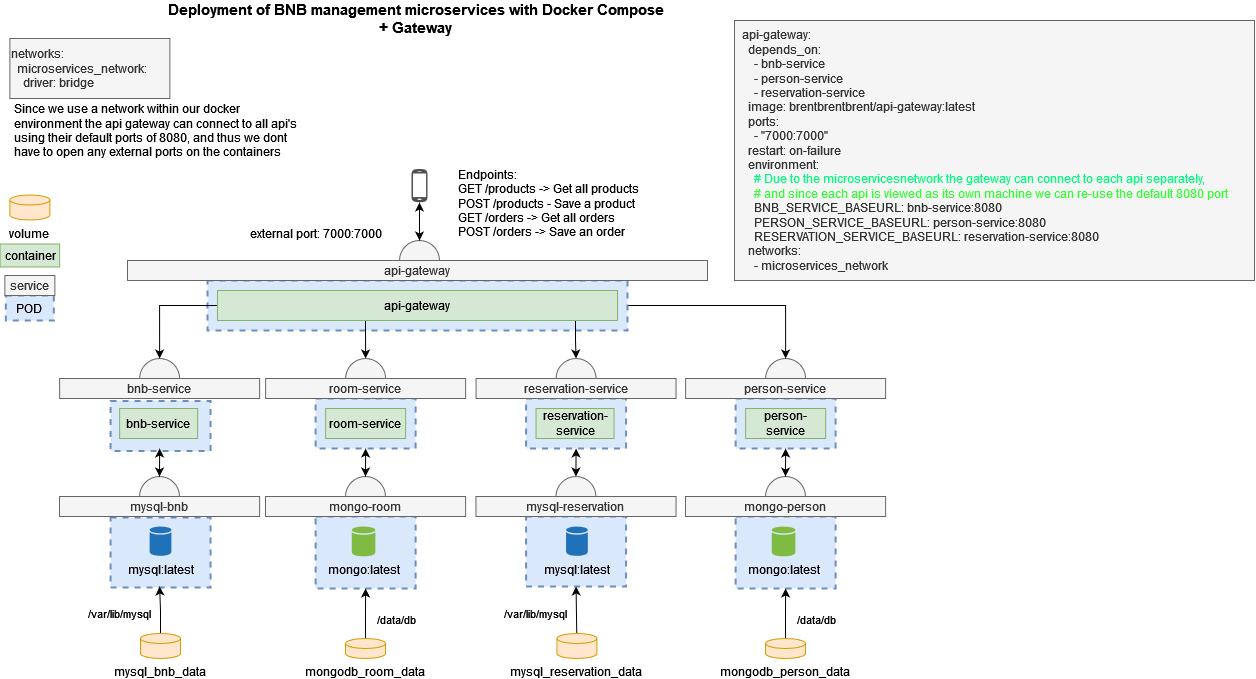

The diagram above was exported from draw.io. Its source (the exported page's mxGraphModel, read from the mxfile embedded in the PNG):
<mxGraphModel dx="1195" dy="622" grid="1" gridSize="10" guides="1" tooltips="1" connect="1" arrows="1" fold="1" page="1" pageScale="1" pageWidth="1169" pageHeight="827" background="#ffffff" math="0" shadow="0">
  <root>
    <mxCell id="0" />
    <mxCell id="1" parent="0" />
    <mxCell id="1_Ex-PggShJAfTCzqo_c-1" value="" style="ellipse;whiteSpace=wrap;html=1;aspect=fixed;strokeWidth=1;fillColor=#f5f5f5;strokeColor=#666666;fontColor=#333333;rounded=0;" parent="1" vertex="1">
      <mxGeometry x="780.12" y="390" width="40" height="40" as="geometry" />
    </mxCell>
    <mxCell id="1_Ex-PggShJAfTCzqo_c-2" value="" style="ellipse;whiteSpace=wrap;html=1;aspect=fixed;strokeWidth=1;fillColor=#f5f5f5;strokeColor=#666666;fontColor=#333333;rounded=0;" parent="1" vertex="1">
      <mxGeometry x="154.13" y="390" width="40" height="40" as="geometry" />
    </mxCell>
    <mxCell id="1_Ex-PggShJAfTCzqo_c-4" value="" style="rounded=0;whiteSpace=wrap;html=1;strokeColor=#6c8ebf;dashed=1;strokeWidth=2;fillColor=#dae8fc;" parent="1" vertex="1">
      <mxGeometry x="750.12" y="430" width="100" height="50" as="geometry" />
    </mxCell>
    <mxCell id="1_Ex-PggShJAfTCzqo_c-5" value="" style="rounded=0;whiteSpace=wrap;html=1;strokeColor=#6c8ebf;dashed=1;strokeWidth=2;fillColor=#dae8fc;" parent="1" vertex="1">
      <mxGeometry x="750.12" y="548" width="100" height="72" as="geometry" />
    </mxCell>
    <mxCell id="1_Ex-PggShJAfTCzqo_c-6" value="" style="rounded=0;whiteSpace=wrap;html=1;strokeColor=#6c8ebf;dashed=1;strokeWidth=2;fillColor=#dae8fc;" parent="1" vertex="1">
      <mxGeometry x="125.01" y="549" width="100" height="70" as="geometry" />
    </mxCell>
    <mxCell id="1_Ex-PggShJAfTCzqo_c-7" value="" style="rounded=0;whiteSpace=wrap;html=1;strokeColor=#6c8ebf;dashed=1;fillColor=#dae8fc;strokeWidth=2;" parent="1" vertex="1">
      <mxGeometry x="125.01" y="432.5" width="100" height="50" as="geometry" />
    </mxCell>
    <mxCell id="1_Ex-PggShJAfTCzqo_c-8" value="bnb-service" style="rounded=0;whiteSpace=wrap;html=1;fillColor=#d5e8d4;strokeColor=#82b366;" parent="1" vertex="1">
      <mxGeometry x="134.13" y="440" width="78" height="30" as="geometry" />
    </mxCell>
    <mxCell id="1_Ex-PggShJAfTCzqo_c-9" value="&lt;div&gt;person-service&lt;/div&gt;" style="rounded=0;whiteSpace=wrap;html=1;fillColor=#d5e8d4;strokeColor=#82b366;" parent="1" vertex="1">
      <mxGeometry x="760.12" y="440" width="80" height="30" as="geometry" />
    </mxCell>
    <mxCell id="1_Ex-PggShJAfTCzqo_c-10" value="bnb-service" style="rounded=0;whiteSpace=wrap;html=1;fillColor=#f5f5f5;strokeColor=#666666;fontColor=#333333;" parent="1" vertex="1">
      <mxGeometry x="74.13" y="410" width="200" height="20" as="geometry" />
    </mxCell>
    <mxCell id="1_Ex-PggShJAfTCzqo_c-11" value="person-service" style="rounded=0;whiteSpace=wrap;html=1;fillColor=#f5f5f5;strokeColor=#666666;fontColor=#333333;" parent="1" vertex="1">
      <mxGeometry x="700.12" y="410" width="200" height="20" as="geometry" />
    </mxCell>
    <mxCell id="1_Ex-PggShJAfTCzqo_c-12" value="mongo:latest" style="shadow=0;dashed=0;html=1;strokeColor=none;labelPosition=center;verticalLabelPosition=bottom;verticalAlign=top;outlineConnect=0;align=center;shape=mxgraph.office.databases.database;fillColor=#7FBA42;rounded=0;" parent="1" vertex="1">
      <mxGeometry x="786.25" y="558" width="23.63" height="30" as="geometry" />
    </mxCell>
    <mxCell id="1_Ex-PggShJAfTCzqo_c-13" value="mysql:latest" style="shadow=0;dashed=0;html=1;strokeColor=none;labelPosition=center;verticalLabelPosition=bottom;verticalAlign=top;outlineConnect=0;align=center;shape=mxgraph.office.databases.database;fillColor=#2072B8;rounded=0;" parent="1" vertex="1">
      <mxGeometry x="164.13" y="558" width="21.75" height="29.5" as="geometry" />
    </mxCell>
    <mxCell id="1_Ex-PggShJAfTCzqo_c-19" value="" style="pointerEvents=1;shadow=0;dashed=0;html=1;strokeColor=none;fillColor=#505050;labelPosition=center;verticalLabelPosition=bottom;verticalAlign=top;outlineConnect=0;align=center;shape=mxgraph.office.devices.cell_phone_android_standalone;rounded=0;" parent="1" vertex="1">
      <mxGeometry x="426" y="200" width="16" height="34" as="geometry" />
    </mxCell>
    <mxCell id="1_Ex-PggShJAfTCzqo_c-22" value="POD" style="rounded=0;whiteSpace=wrap;html=1;strokeColor=#6c8ebf;dashed=1;fillColor=#dae8fc;strokeWidth=2;" parent="1" vertex="1">
      <mxGeometry x="20.25999999999999" y="327" width="48" height="25" as="geometry" />
    </mxCell>
    <mxCell id="1_Ex-PggShJAfTCzqo_c-23" value="service" style="rounded=0;whiteSpace=wrap;html=1;fillColor=#f5f5f5;strokeColor=#666666;fontColor=#333333;" parent="1" vertex="1">
      <mxGeometry x="19.379999999999995" y="307" width="50" height="20" as="geometry" />
    </mxCell>
    <mxCell id="1_Ex-PggShJAfTCzqo_c-24" value="" style="ellipse;whiteSpace=wrap;html=1;aspect=fixed;strokeWidth=1;fillColor=#f5f5f5;strokeColor=#666666;fontColor=#333333;rounded=0;" parent="1" vertex="1">
      <mxGeometry x="154.01" y="508" width="40" height="40" as="geometry" />
    </mxCell>
    <mxCell id="1_Ex-PggShJAfTCzqo_c-25" value="mysql-bnb" style="rounded=0;whiteSpace=wrap;html=1;fillColor=#f5f5f5;strokeColor=#666666;fontColor=#333333;" parent="1" vertex="1">
      <mxGeometry x="74.00999999999999" y="528" width="200.12" height="20" as="geometry" />
    </mxCell>
    <mxCell id="1_Ex-PggShJAfTCzqo_c-27" value="" style="endArrow=classic;startArrow=classic;html=1;exitX=0.5;exitY=1;exitDx=0;exitDy=0;entryX=0.5;entryY=0;entryDx=0;entryDy=0;rounded=0;" parent="1" target="1_Ex-PggShJAfTCzqo_c-24" edge="1">
      <mxGeometry width="50" height="50" relative="1" as="geometry">
        <mxPoint x="174.12999999999988" y="480" as="sourcePoint" />
        <mxPoint x="464.13" y="510" as="targetPoint" />
      </mxGeometry>
    </mxCell>
    <mxCell id="1_Ex-PggShJAfTCzqo_c-28" value="" style="ellipse;whiteSpace=wrap;html=1;aspect=fixed;strokeWidth=1;fillColor=#f5f5f5;strokeColor=#666666;fontColor=#333333;rounded=0;" parent="1" vertex="1">
      <mxGeometry x="780" y="508" width="40" height="40" as="geometry" />
    </mxCell>
    <mxCell id="1_Ex-PggShJAfTCzqo_c-29" value="mongo-person" style="rounded=0;whiteSpace=wrap;html=1;fillColor=#f5f5f5;strokeColor=#666666;fontColor=#333333;" parent="1" vertex="1">
      <mxGeometry x="700" y="528" width="200.12" height="20" as="geometry" />
    </mxCell>
    <mxCell id="1_Ex-PggShJAfTCzqo_c-31" value="" style="endArrow=classic;startArrow=classic;html=1;exitX=0.5;exitY=1;exitDx=0;exitDy=0;entryX=0.5;entryY=0;entryDx=0;entryDy=0;rounded=0;" parent="1" source="1_Ex-PggShJAfTCzqo_c-4" target="1_Ex-PggShJAfTCzqo_c-28" edge="1">
      <mxGeometry width="50" height="50" relative="1" as="geometry">
        <mxPoint x="520.12" y="490" as="sourcePoint" />
        <mxPoint x="520.0000000000001" y="518" as="targetPoint" />
      </mxGeometry>
    </mxCell>
    <mxCell id="1_Ex-PggShJAfTCzqo_c-33" value="&lt;div&gt;&lt;b&gt;&lt;font style=&quot;font-size: 15px&quot;&gt;Deployment of BNB management microservices with Docker Compose&lt;br&gt;+ Gateway&lt;/font&gt;&lt;/b&gt;&lt;/div&gt;" style="text;html=1;strokeColor=none;fillColor=none;align=center;verticalAlign=middle;whiteSpace=wrap;rounded=0;" parent="1" vertex="1">
      <mxGeometry x="82" y="40" width="698" height="20" as="geometry" />
    </mxCell>
    <mxCell id="NAxkg_nitBkZl0SB1eC3-9" style="edgeStyle=orthogonalEdgeStyle;rounded=0;orthogonalLoop=1;jettySize=auto;html=1;entryX=0.5;entryY=1;entryDx=0;entryDy=0;" parent="1" source="1_Ex-PggShJAfTCzqo_c-36" edge="1">
      <mxGeometry relative="1" as="geometry">
        <mxPoint x="174.12999999999988" y="618" as="targetPoint" />
      </mxGeometry>
    </mxCell>
    <mxCell id="NAxkg_nitBkZl0SB1eC3-10" value="/var/lib/mysql" style="edgeLabel;html=1;align=center;verticalAlign=middle;resizable=0;points=[];rounded=0;" parent="NAxkg_nitBkZl0SB1eC3-9" vertex="1" connectable="0">
      <mxGeometry x="-0.149" y="-1" relative="1" as="geometry">
        <mxPoint x="-42" as="offset" />
      </mxGeometry>
    </mxCell>
    <mxCell id="1_Ex-PggShJAfTCzqo_c-36" value="mysql_bnb_data" style="shape=cylinder3;whiteSpace=wrap;html=1;boundedLbl=1;backgroundOutline=1;size=5;verticalAlign=top;labelPosition=center;verticalLabelPosition=bottom;align=center;fillColor=#ffe6cc;strokeColor=#d79b00;rounded=0;" parent="1" vertex="1">
      <mxGeometry x="155" y="665" width="40" height="25" as="geometry" />
    </mxCell>
    <mxCell id="NAxkg_nitBkZl0SB1eC3-4" style="edgeStyle=orthogonalEdgeStyle;rounded=0;orthogonalLoop=1;jettySize=auto;html=1;entryX=0.5;entryY=1;entryDx=0;entryDy=0;" parent="1" source="1_Ex-PggShJAfTCzqo_c-38" target="1_Ex-PggShJAfTCzqo_c-5" edge="1">
      <mxGeometry relative="1" as="geometry" />
    </mxCell>
    <mxCell id="NAxkg_nitBkZl0SB1eC3-5" value="/data/db" style="edgeLabel;html=1;align=center;verticalAlign=middle;resizable=0;points=[];rounded=0;" parent="NAxkg_nitBkZl0SB1eC3-4" vertex="1" connectable="0">
      <mxGeometry x="0.4733" relative="1" as="geometry">
        <mxPoint x="30" y="17" as="offset" />
      </mxGeometry>
    </mxCell>
    <mxCell id="1_Ex-PggShJAfTCzqo_c-38" value="mongodb_person_data" style="shape=cylinder3;whiteSpace=wrap;html=1;boundedLbl=1;backgroundOutline=1;size=5;verticalAlign=top;labelPosition=center;verticalLabelPosition=bottom;align=center;fillColor=#ffe6cc;strokeColor=#d79b00;rounded=0;" parent="1" vertex="1">
      <mxGeometry x="780" y="670" width="40" height="20" as="geometry" />
    </mxCell>
    <mxCell id="1_Ex-PggShJAfTCzqo_c-39" value="container" style="rounded=0;whiteSpace=wrap;html=1;fillColor=#d5e8d4;strokeColor=#82b366;" parent="1" vertex="1">
      <mxGeometry x="14.629999999999995" y="275.5" width="59.5" height="23" as="geometry" />
    </mxCell>
    <mxCell id="1_Ex-PggShJAfTCzqo_c-40" value="volume" style="shape=cylinder3;whiteSpace=wrap;html=1;boundedLbl=1;backgroundOutline=1;size=5;verticalAlign=top;labelPosition=center;verticalLabelPosition=bottom;align=center;fillColor=#ffe6cc;strokeColor=#d79b00;rounded=0;" parent="1" vertex="1">
      <mxGeometry x="24.379999999999995" y="226.5" width="40" height="25" as="geometry" />
    </mxCell>
    <mxCell id="1_Ex-PggShJAfTCzqo_c-41" value="&amp;nbsp; api-gateway:&lt;br&gt;&amp;nbsp;&amp;nbsp;&amp;nbsp; depends_on:&lt;br&gt;&amp;nbsp;&amp;nbsp;&amp;nbsp;&amp;nbsp;&amp;nbsp; - bnb-service&lt;br&gt;&amp;nbsp;&amp;nbsp;&amp;nbsp;&amp;nbsp;&amp;nbsp; - person-service&lt;br&gt;&amp;nbsp;&amp;nbsp;&amp;nbsp;&amp;nbsp;&amp;nbsp; - reservation-service&lt;br&gt;&amp;nbsp;&amp;nbsp;&amp;nbsp; image: brentbrentbrent/api-gateway:latest&lt;br&gt;&amp;nbsp;&amp;nbsp;&amp;nbsp; ports:&lt;br&gt;&amp;nbsp;&amp;nbsp;&amp;nbsp;&amp;nbsp;&amp;nbsp; - &quot;7000:7000&quot;&lt;br&gt;&amp;nbsp;&amp;nbsp;&amp;nbsp; restart: on-failure&lt;br&gt;&amp;nbsp;&amp;nbsp;&amp;nbsp; environment:&lt;br&gt;&lt;div&gt;&lt;font color=&quot;#00ff80&quot;&gt;&amp;nbsp;&amp;nbsp;&amp;nbsp;&amp;nbsp;&amp;nbsp; # Due to the microservicesnetwork the gateway can connect to each api separately,&amp;nbsp;&lt;/font&gt;&lt;/div&gt;&lt;div&gt;&lt;font color=&quot;#33ff33&quot;&gt;&amp;nbsp;&amp;nbsp;&amp;nbsp;&amp;nbsp;&amp;nbsp; # and since each api is viewed as its own machine we can re-use the default 8080 port&lt;/font&gt;&lt;/div&gt;&amp;nbsp;&amp;nbsp;&amp;nbsp;&amp;nbsp;&amp;nbsp; BNB_SERVICE_BASEURL: bnb-service:8080&lt;br&gt;&amp;nbsp;&amp;nbsp;&amp;nbsp;&amp;nbsp;&amp;nbsp; PERSON_SERVICE_BASEURL: person-service:8080&lt;br&gt;&amp;nbsp;&amp;nbsp;&amp;nbsp;&amp;nbsp;&amp;nbsp; RESERVATION_SERVICE_BASEURL: reservation-service:8080&lt;br&gt;&amp;nbsp;&amp;nbsp;&amp;nbsp; networks:&lt;br&gt;&amp;nbsp;&amp;nbsp;&amp;nbsp;&amp;nbsp;&amp;nbsp; - microservices_network" style="text;html=1;align=left;verticalAlign=middle;resizable=0;points=[];autosize=1;strokeColor=#666666;fillColor=#f5f5f5;fontColor=#333333;rounded=0;" parent="1" vertex="1">
      <mxGeometry x="749" y="52" width="520" height="260" as="geometry" />
    </mxCell>
    <mxCell id="NAxkg_nitBkZl0SB1eC3-7" style="edgeStyle=orthogonalEdgeStyle;rounded=0;orthogonalLoop=1;jettySize=auto;html=1;entryX=0.5;entryY=0;entryDx=0;entryDy=0;" parent="1" source="1_Ex-PggShJAfTCzqo_c-51" target="1_Ex-PggShJAfTCzqo_c-1" edge="1">
      <mxGeometry relative="1" as="geometry" />
    </mxCell>
    <mxCell id="1_Ex-PggShJAfTCzqo_c-51" value="" style="rounded=0;whiteSpace=wrap;html=1;strokeColor=#6c8ebf;dashed=1;strokeWidth=2;fillColor=#dae8fc;" parent="1" vertex="1">
      <mxGeometry x="222" y="312" width="420" height="50" as="geometry" />
    </mxCell>
    <mxCell id="NAxkg_nitBkZl0SB1eC3-8" style="edgeStyle=orthogonalEdgeStyle;rounded=0;orthogonalLoop=1;jettySize=auto;html=1;entryX=0.5;entryY=0;entryDx=0;entryDy=0;" parent="1" source="1_Ex-PggShJAfTCzqo_c-54" target="1_Ex-PggShJAfTCzqo_c-2" edge="1">
      <mxGeometry relative="1" as="geometry">
        <mxPoint x="210" y="390" as="targetPoint" />
      </mxGeometry>
    </mxCell>
    <mxCell id="NAxkg_nitBkZl0SB1eC3-38" style="edgeStyle=orthogonalEdgeStyle;rounded=0;orthogonalLoop=1;jettySize=auto;html=1;exitX=0.25;exitY=1;exitDx=0;exitDy=0;" parent="1" source="1_Ex-PggShJAfTCzqo_c-54" target="NAxkg_nitBkZl0SB1eC3-25" edge="1">
      <mxGeometry relative="1" as="geometry">
        <Array as="points">
          <mxPoint x="380" y="352" />
        </Array>
      </mxGeometry>
    </mxCell>
    <mxCell id="NAxkg_nitBkZl0SB1eC3-39" style="edgeStyle=orthogonalEdgeStyle;rounded=0;orthogonalLoop=1;jettySize=auto;html=1;exitX=0.75;exitY=1;exitDx=0;exitDy=0;entryX=0.5;entryY=0;entryDx=0;entryDy=0;" parent="1" source="1_Ex-PggShJAfTCzqo_c-54" target="NAxkg_nitBkZl0SB1eC3-11" edge="1">
      <mxGeometry relative="1" as="geometry">
        <Array as="points">
          <mxPoint x="590" y="352" />
          <mxPoint x="590" y="372" />
          <mxPoint x="591" y="372" />
        </Array>
      </mxGeometry>
    </mxCell>
    <mxCell id="1_Ex-PggShJAfTCzqo_c-54" value="api-gateway" style="rounded=0;whiteSpace=wrap;html=1;fillColor=#d5e8d4;strokeColor=#82b366;" parent="1" vertex="1">
      <mxGeometry x="232" y="322" width="400" height="30" as="geometry" />
    </mxCell>
    <mxCell id="1_Ex-PggShJAfTCzqo_c-55" value="" style="ellipse;whiteSpace=wrap;html=1;aspect=fixed;strokeWidth=1;fillColor=#f5f5f5;strokeColor=#666666;fontColor=#333333;rounded=0;" parent="1" vertex="1">
      <mxGeometry x="414" y="272" width="40" height="40" as="geometry" />
    </mxCell>
    <mxCell id="1_Ex-PggShJAfTCzqo_c-56" value="api-gateway" style="rounded=0;whiteSpace=wrap;html=1;fillColor=#f5f5f5;strokeColor=#666666;fontColor=#333333;" parent="1" vertex="1">
      <mxGeometry x="142" y="292" width="580" height="20" as="geometry" />
    </mxCell>
    <mxCell id="1_Ex-PggShJAfTCzqo_c-57" value="&lt;div&gt;external port: 7000:7000&lt;/div&gt;" style="text;html=1;strokeColor=none;fillColor=none;align=right;verticalAlign=middle;whiteSpace=wrap;rounded=0;" parent="1" vertex="1">
      <mxGeometry x="220.88" y="250" width="178" height="30" as="geometry" />
    </mxCell>
    <mxCell id="1_Ex-PggShJAfTCzqo_c-58" value="" style="endArrow=classic;startArrow=classic;html=1;rounded=0;exitX=0.5;exitY=0;exitDx=0;exitDy=0;" parent="1" source="1_Ex-PggShJAfTCzqo_c-55" target="1_Ex-PggShJAfTCzqo_c-19" edge="1">
      <mxGeometry width="50" height="50" relative="1" as="geometry">
        <mxPoint x="490" y="260" as="sourcePoint" />
        <mxPoint x="540" y="210" as="targetPoint" />
      </mxGeometry>
    </mxCell>
    <mxCell id="1_Ex-PggShJAfTCzqo_c-59" value="Endpoints:&lt;br&gt;GET /products -&amp;gt; Get all products&lt;br&gt;POST /products - Save a product&lt;br&gt;GET /orders -&amp;gt; Get all orders&lt;br&gt;POST /orders -&amp;gt; Save an order" style="text;html=1;strokeColor=none;fillColor=none;align=left;verticalAlign=middle;whiteSpace=wrap;rounded=0;" parent="1" vertex="1">
      <mxGeometry x="470.5" y="190" width="240" height="90" as="geometry" />
    </mxCell>
    <mxCell id="NAxkg_nitBkZl0SB1eC3-1" value="networks:&lt;br&gt;&amp;nbsp; microservices_network:&lt;br&gt;&amp;nbsp;&amp;nbsp;&amp;nbsp; driver: bridge&lt;br&gt;" style="text;html=1;align=left;verticalAlign=middle;resizable=0;points=[];autosize=1;strokeColor=#666666;fillColor=#f5f5f5;fontColor=#333333;rounded=0;" parent="1" vertex="1">
      <mxGeometry x="24.38" y="70" width="160" height="60" as="geometry" />
    </mxCell>
    <mxCell id="NAxkg_nitBkZl0SB1eC3-11" value="" style="ellipse;whiteSpace=wrap;html=1;aspect=fixed;strokeWidth=1;fillColor=#f5f5f5;strokeColor=#666666;fontColor=#333333;rounded=0;" parent="1" vertex="1">
      <mxGeometry x="570.56" y="390" width="40" height="40" as="geometry" />
    </mxCell>
    <mxCell id="NAxkg_nitBkZl0SB1eC3-12" value="" style="rounded=0;whiteSpace=wrap;html=1;strokeColor=#6c8ebf;dashed=1;strokeWidth=2;fillColor=#dae8fc;" parent="1" vertex="1">
      <mxGeometry x="540.56" y="548" width="100" height="70" as="geometry" />
    </mxCell>
    <mxCell id="NAxkg_nitBkZl0SB1eC3-13" value="" style="rounded=0;whiteSpace=wrap;html=1;strokeColor=#6c8ebf;dashed=1;fillColor=#dae8fc;strokeWidth=2;" parent="1" vertex="1">
      <mxGeometry x="540.56" y="430" width="100" height="50" as="geometry" />
    </mxCell>
    <mxCell id="NAxkg_nitBkZl0SB1eC3-14" value="reservation-service" style="rounded=0;whiteSpace=wrap;html=1;fillColor=#d5e8d4;strokeColor=#82b366;" parent="1" vertex="1">
      <mxGeometry x="550.56" y="440" width="78" height="30" as="geometry" />
    </mxCell>
    <mxCell id="NAxkg_nitBkZl0SB1eC3-15" value="reservation-service" style="rounded=0;whiteSpace=wrap;html=1;fillColor=#f5f5f5;strokeColor=#666666;fontColor=#333333;" parent="1" vertex="1">
      <mxGeometry x="490.56" y="410" width="200" height="20" as="geometry" />
    </mxCell>
    <mxCell id="NAxkg_nitBkZl0SB1eC3-16" value="mysql:latest" style="shadow=0;dashed=0;html=1;strokeColor=none;labelPosition=center;verticalLabelPosition=bottom;verticalAlign=top;outlineConnect=0;align=center;shape=mxgraph.office.databases.database;fillColor=#2072B8;rounded=0;" parent="1" vertex="1">
      <mxGeometry x="580.56" y="558" width="21.75" height="29.5" as="geometry" />
    </mxCell>
    <mxCell id="NAxkg_nitBkZl0SB1eC3-17" value="" style="ellipse;whiteSpace=wrap;html=1;aspect=fixed;strokeWidth=1;fillColor=#f5f5f5;strokeColor=#666666;fontColor=#333333;rounded=0;" parent="1" vertex="1">
      <mxGeometry x="570.44" y="508" width="40" height="40" as="geometry" />
    </mxCell>
    <mxCell id="NAxkg_nitBkZl0SB1eC3-18" value="&lt;div&gt;mysql-reservation&lt;/div&gt;" style="rounded=0;whiteSpace=wrap;html=1;fillColor=#f5f5f5;strokeColor=#666666;fontColor=#333333;" parent="1" vertex="1">
      <mxGeometry x="490.44" y="528" width="200.12" height="20" as="geometry" />
    </mxCell>
    <mxCell id="NAxkg_nitBkZl0SB1eC3-19" value="" style="endArrow=classic;startArrow=classic;html=1;exitX=0.5;exitY=1;exitDx=0;exitDy=0;entryX=0.5;entryY=0;entryDx=0;entryDy=0;rounded=0;" parent="1" source="NAxkg_nitBkZl0SB1eC3-13" target="NAxkg_nitBkZl0SB1eC3-17" edge="1">
      <mxGeometry width="50" height="50" relative="1" as="geometry">
        <mxPoint x="860.56" y="480" as="sourcePoint" />
        <mxPoint x="880.56" y="510" as="targetPoint" />
      </mxGeometry>
    </mxCell>
    <mxCell id="NAxkg_nitBkZl0SB1eC3-20" style="rounded=0;orthogonalLoop=1;jettySize=auto;html=1;entryX=0.5;entryY=1;entryDx=0;entryDy=0;" parent="1" source="NAxkg_nitBkZl0SB1eC3-22" target="NAxkg_nitBkZl0SB1eC3-12" edge="1">
      <mxGeometry relative="1" as="geometry" />
    </mxCell>
    <mxCell id="NAxkg_nitBkZl0SB1eC3-21" value="/var/lib/mysql" style="edgeLabel;html=1;align=center;verticalAlign=middle;resizable=0;points=[];rounded=0;" parent="NAxkg_nitBkZl0SB1eC3-20" vertex="1" connectable="0">
      <mxGeometry x="-0.149" y="-1" relative="1" as="geometry">
        <mxPoint x="-42" as="offset" />
      </mxGeometry>
    </mxCell>
    <mxCell id="NAxkg_nitBkZl0SB1eC3-22" value="mysql_reservation_data" style="shape=cylinder3;whiteSpace=wrap;html=1;boundedLbl=1;backgroundOutline=1;size=5;verticalAlign=top;labelPosition=center;verticalLabelPosition=bottom;align=center;fillColor=#ffe6cc;strokeColor=#d79b00;rounded=0;" parent="1" vertex="1">
      <mxGeometry x="571.4300000000001" y="665" width="40" height="25" as="geometry" />
    </mxCell>
    <mxCell id="NAxkg_nitBkZl0SB1eC3-25" value="" style="ellipse;whiteSpace=wrap;html=1;aspect=fixed;strokeWidth=1;fillColor=#f5f5f5;strokeColor=#666666;fontColor=#333333;rounded=0;" parent="1" vertex="1">
      <mxGeometry x="360.12" y="390" width="40" height="40" as="geometry" />
    </mxCell>
    <mxCell id="NAxkg_nitBkZl0SB1eC3-26" value="" style="rounded=0;whiteSpace=wrap;html=1;strokeColor=#6c8ebf;dashed=1;strokeWidth=2;fillColor=#dae8fc;" parent="1" vertex="1">
      <mxGeometry x="330.12" y="430" width="100" height="50" as="geometry" />
    </mxCell>
    <mxCell id="NAxkg_nitBkZl0SB1eC3-27" value="" style="rounded=0;whiteSpace=wrap;html=1;strokeColor=#6c8ebf;dashed=1;strokeWidth=2;fillColor=#dae8fc;" parent="1" vertex="1">
      <mxGeometry x="330.12" y="548" width="100" height="72" as="geometry" />
    </mxCell>
    <mxCell id="NAxkg_nitBkZl0SB1eC3-28" value="&lt;div&gt;room-service&lt;/div&gt;" style="rounded=0;whiteSpace=wrap;html=1;fillColor=#d5e8d4;strokeColor=#82b366;" parent="1" vertex="1">
      <mxGeometry x="340.12" y="440" width="80" height="30" as="geometry" />
    </mxCell>
    <mxCell id="NAxkg_nitBkZl0SB1eC3-29" value="room-service" style="rounded=0;whiteSpace=wrap;html=1;fillColor=#f5f5f5;strokeColor=#666666;fontColor=#333333;" parent="1" vertex="1">
      <mxGeometry x="280.12" y="410" width="200" height="20" as="geometry" />
    </mxCell>
    <mxCell id="NAxkg_nitBkZl0SB1eC3-30" value="mongo:latest" style="shadow=0;dashed=0;html=1;strokeColor=none;labelPosition=center;verticalLabelPosition=bottom;verticalAlign=top;outlineConnect=0;align=center;shape=mxgraph.office.databases.database;fillColor=#7FBA42;rounded=0;" parent="1" vertex="1">
      <mxGeometry x="366.25" y="558" width="23.63" height="30" as="geometry" />
    </mxCell>
    <mxCell id="NAxkg_nitBkZl0SB1eC3-31" value="" style="ellipse;whiteSpace=wrap;html=1;aspect=fixed;strokeWidth=1;fillColor=#f5f5f5;strokeColor=#666666;fontColor=#333333;rounded=0;" parent="1" vertex="1">
      <mxGeometry x="360" y="508" width="40" height="40" as="geometry" />
    </mxCell>
    <mxCell id="NAxkg_nitBkZl0SB1eC3-32" value="mongo-room" style="rounded=0;whiteSpace=wrap;html=1;fillColor=#f5f5f5;strokeColor=#666666;fontColor=#333333;" parent="1" vertex="1">
      <mxGeometry x="280" y="528" width="200.12" height="20" as="geometry" />
    </mxCell>
    <mxCell id="NAxkg_nitBkZl0SB1eC3-33" value="" style="endArrow=classic;startArrow=classic;html=1;exitX=0.5;exitY=1;exitDx=0;exitDy=0;entryX=0.5;entryY=0;entryDx=0;entryDy=0;rounded=0;" parent="1" source="NAxkg_nitBkZl0SB1eC3-26" target="NAxkg_nitBkZl0SB1eC3-31" edge="1">
      <mxGeometry width="50" height="50" relative="1" as="geometry">
        <mxPoint x="100.12" y="490" as="sourcePoint" />
        <mxPoint x="100.00000000000011" y="518" as="targetPoint" />
      </mxGeometry>
    </mxCell>
    <mxCell id="NAxkg_nitBkZl0SB1eC3-34" style="edgeStyle=orthogonalEdgeStyle;rounded=0;orthogonalLoop=1;jettySize=auto;html=1;entryX=0.5;entryY=1;entryDx=0;entryDy=0;" parent="1" source="NAxkg_nitBkZl0SB1eC3-36" target="NAxkg_nitBkZl0SB1eC3-27" edge="1">
      <mxGeometry relative="1" as="geometry" />
    </mxCell>
    <mxCell id="NAxkg_nitBkZl0SB1eC3-35" value="/data/db" style="edgeLabel;html=1;align=center;verticalAlign=middle;resizable=0;points=[];rounded=0;" parent="NAxkg_nitBkZl0SB1eC3-34" vertex="1" connectable="0">
      <mxGeometry x="0.4733" relative="1" as="geometry">
        <mxPoint x="30" y="17" as="offset" />
      </mxGeometry>
    </mxCell>
    <mxCell id="NAxkg_nitBkZl0SB1eC3-36" value="mongodb_room_data" style="shape=cylinder3;whiteSpace=wrap;html=1;boundedLbl=1;backgroundOutline=1;size=5;verticalAlign=top;labelPosition=center;verticalLabelPosition=bottom;align=center;fillColor=#ffe6cc;strokeColor=#d79b00;rounded=0;" parent="1" vertex="1">
      <mxGeometry x="360" y="670" width="40" height="20" as="geometry" />
    </mxCell>
    <mxCell id="NAxkg_nitBkZl0SB1eC3-37" value="&lt;p&gt;Since we use a network within our docker environment the api gateway can connect to all api's using their default ports of 8080, and thus we dont have to open any external ports on the containers &lt;br&gt;&lt;/p&gt;" style="text;html=1;strokeColor=none;fillColor=none;spacing=5;spacingTop=-20;whiteSpace=wrap;overflow=hidden;rounded=0;" parent="1" vertex="1">
      <mxGeometry x="24.38" y="131.5" width="294.99" height="78.5" as="geometry" />
    </mxCell>
  </root>
</mxGraphModel>